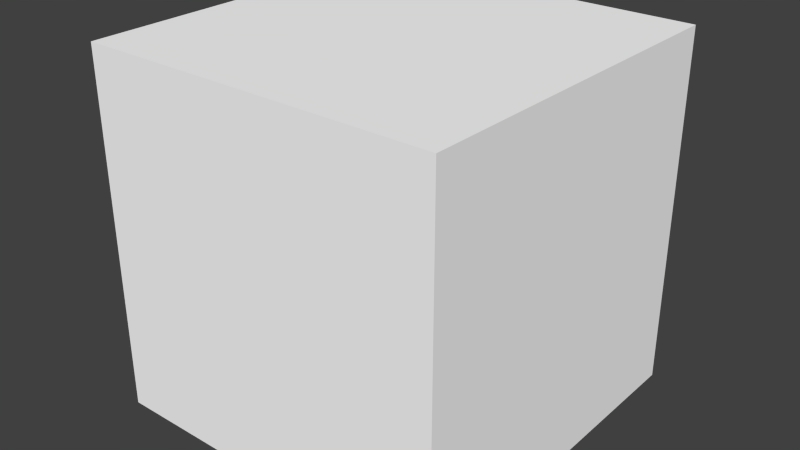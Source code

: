 # Source: bbox.blend  (saved by Blender 2.71.0; exported with 4.5.12 LTS)
import bpy
from mathutils import Matrix  # noqa: F401  (used for matrix-valued properties, if any)

bpy.ops.wm.read_factory_settings(use_empty=True)
scene = bpy.context.scene
scene.name = 'Scene'

# ---- collections
col_collection_1 = bpy.data.collections.new('Collection 1'); scene.collection.children.link(col_collection_1)

# ---- materials (node trees are filled in below, after node groups)
mat_colobotmesh_mat_1 = bpy.data.materials.new('ColobotMesh_mat_1')
mat_colobotmesh_mat_1.alpha_threshold = 0.0
mat_colobotmesh_mat_1.use_transparent_shadow = False
mat_colobotmesh_mat_1.diffuse_color = (1.0, 1.0, 1.0, 1.0)
mat_colobotmesh_mat_1.specular_color = (0.0, 0.0, 0.0)
mat_colobotmesh_mat_1.roughness = 0.5

# ---- material node trees

# ---- world
world_world = bpy.data.worlds.new('World'); scene.world = world_world
world_world.color = (0.05088, 0.05088, 0.05088)
world_world.use_sun_shadow = False
world_world.sun_shadow_jitter_overblur = 0.0
world_world.cycles.sampling_method = 'MANUAL'
world_world.cycles.sample_map_resolution = 256

# ---- meshes
me_colobotmesh = bpy.data.meshes.new('ColobotMesh_')
me_colobotmesh.from_pydata([(-0.9927, 2.016, -0.9875), (1.009, 2.016, 1.014), (1.009, 0.002747, 1.014), (-0.9927, 0.002747, 1.014), (-0.9927, 0.002747, -0.9875), (1.009, 2.016, -0.9875), (1.009, 0.002747, -0.9875), (-0.9927, 2.016, 1.014)], [], [(1, 7, 3), (3, 2, 1), (5, 6, 4), (4, 0, 5), (6, 2, 3), (3, 4, 6), (5, 1, 2), (2, 6, 5), (0, 7, 1), (1, 5, 0), (4, 3, 7), (7, 0, 4)])
_uv = me_colobotmesh.uv_layers.new(name='UV_1')
_uv.uv.foreach_set('vector', [0.623, 0.998, 0.502, 0.998, 0.502, 0.877, 0.502, 0.877, 0.623, 0.877, 0.623, 0.998, 0.623, 0.998, 0.623, 0.877, 0.502, 0.877, 0.502, 0.877, 0.502, 0.998, 0.623, 0.998, 0.873, 0.877, 0.873, 0.998, 0.752, 0.998, 0.752, 0.998, 0.752, 0.877, 0.873, 0.877, 0.627, 0.998, 0.748, 0.998, 0.748, 0.877, 0.748, 0.877, 0.627, 0.877, 0.627, 0.998, 0.752, 0.877, 0.752, 0.998, 0.873, 0.998, 0.873, 0.998, 0.873, 0.877, 0.752, 0.877, 0.627, 0.877, 0.748, 0.877, 0.748, 0.998, 0.748, 0.998, 0.627, 0.998, 0.627, 0.877])
_uv.active_render = True
_uv = me_colobotmesh.uv_layers.new(name='UV_2')
_uv.uv.foreach_set('vector', [1.0, 0.6968, 0.5, 0.3032, 0.5, 0.6968, 0.5, 0.6968, 1.0, 0.3032, 1.0, 0.6968, 0.5, 0.6968, 0.5, 0.3032, 0.0, 0.6968, 0.0, 0.6968, 0.0, 0.3032, 0.5, 0.6968, 0.5, 0.3032, 1.0, 0.3032, 0.5, 0.6968, 0.5, 0.6968, 0.0, 0.6968, 0.5, 0.3032, 0.5, 0.6968, 1.0, 0.6968, 1.0, 0.3032, 1.0, 0.3032, 0.5, 0.3032, 0.5, 0.6968, 0.0, 0.3032, 0.5, 0.3032, 1.0, 0.6968, 1.0, 0.6968, 0.5, 0.6968, 0.0, 0.3032, 0.0, 0.6968, 0.5, 0.6968, 0.5, 0.3032, 0.5, 0.3032, 0.0, 0.3032, 0.0, 0.6968])
me_colobotmesh.materials.append(mat_colobotmesh_mat_1)
me_colobotmesh.use_remesh_preserve_volume = False
me_colobotmesh.use_remesh_preserve_attributes = False
me_colobotmesh.use_mirror_vertex_groups = False
me_colobotmesh.update()

# ---- objects
ob_colobotmesh_1 = bpy.data.objects.new('ColobotMesh_1', me_colobotmesh)

# ---- transforms, parenting, visibility, modifiers, constraints
ob_colobotmesh_1.location = (0.0, 0.0, 0.0)
ob_colobotmesh_1.rotation_euler = (1.571, 0.0, 0.0)
ob_colobotmesh_1.lineart.crease_threshold = 0.0

# ---- collection membership
col_collection_1.objects.link(ob_colobotmesh_1)

# ---- scene / render settings (as saved in the file)
scene.frame_start = 1; scene.frame_end = 250; scene.frame_set(1)
scene.render.engine = 'BLENDER_EEVEE_NEXT'
scene.render.resolution_percentage = 50
scene.render.dither_intensity = 0.0
scene.cycles.use_denoising = False
scene.cycles.samples = 10
scene.cycles.sampling_pattern = 'TABULATED_SOBOL'
scene.cycles.light_sampling_threshold = 0.0
scene.cycles.use_adaptive_sampling = False
scene.cycles.use_light_tree = False
scene.cycles.blur_glossy = 0.0
scene.cycles.volume_bounces = 1
scene.cycles.pixel_filter_type = 'GAUSSIAN'
scene.cycles.sample_clamp_indirect = 0.0
scene.view_settings.view_transform = 'Standard'
bpy.context.view_layer.update()

# ---- added for rendering (the .blend has no active camera and no usable light): camera, sun
cam_auto = bpy.data.cameras.new('AutoCamera')
cam_auto.lens = 50.0
cam_auto.sensor_width = 36.0
cam_auto.clip_end = 1000.0
ob_auto_camera = bpy.data.objects.new('AutoCamera', cam_auto)
scene.collection.objects.link(ob_auto_camera)
ob_auto_camera.location = (3.2216, -3.86955, 3.58021)
ob_auto_camera.rotation_euler = (1.09748, -7.21219e-08, 0.694738)
scene.camera = ob_auto_camera
light_auto_sun = bpy.data.lights.new('AutoSun', 'SUN')
light_auto_sun.energy = 3.0
light_auto_sun.angle = 0.0523599
ob_auto_sun = bpy.data.objects.new('AutoSun', light_auto_sun)
scene.collection.objects.link(ob_auto_sun)
ob_auto_sun.rotation_euler = (0.872665, 0.174533, 0.523599)
bpy.context.view_layer.update()
